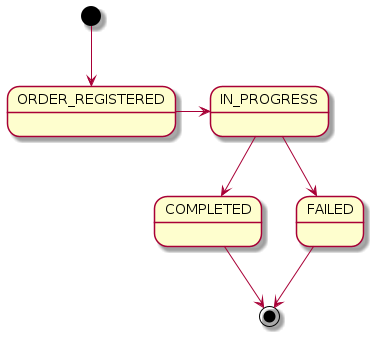

The diagram above was rendered by PlantUML. Its source (embedded in the PNG):
@startuml order-state

[*] -->  ORDER_REGISTERED

ORDER_REGISTERED -> IN_PROGRESS

IN_PROGRESS --> COMPLETED

COMPLETED --> [*]

IN_PROGRESS --> FAILED

FAILED --> [*]

@enduml